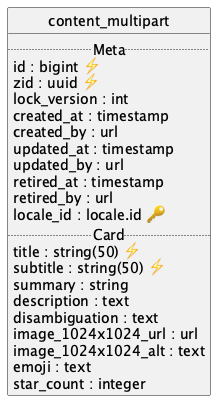

The diagram above was rendered by PlantUML. Its source (embedded in the PNG):
@startuml uml
skinparam monochrome true
skinparam linetype ortho
hide circle

entity content_multipart {
  .. Meta ..
  id : bigint ⚡
  zid : uuid ⚡
  lock_version : int
  created_at : timestamp
  created_by : url
  updated_at : timestamp
  updated_by : url
  retired_at : timestamp
  retired_by : url
  locale_id : locale.id 🔑
  .. Card ..
  title : string(50) ⚡
  subtitle : string(50) ⚡
  summary : string
  description : text
  disambiguation : text
  image_1024x1024_url : url
  image_1024x1024_alt : text
  emoji : text
  star_count : integer
}

@enduml